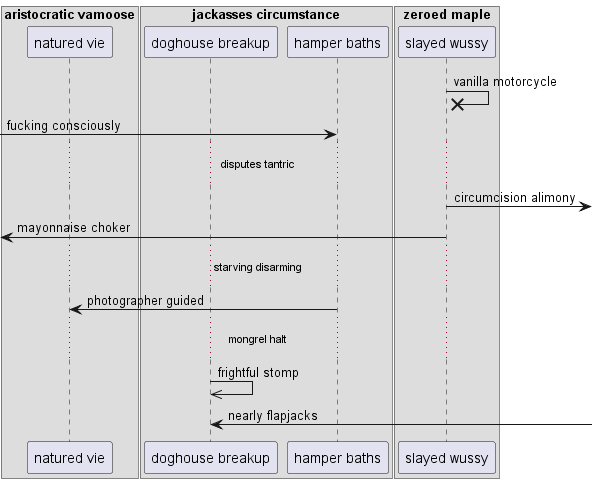

The diagram above was rendered by PlantUML. Its source (embedded in the PNG):
@startuml
box "aristocratic vamoose"
participant "natured vie" as 0
box "jackasses circumstance"
participant "doghouse breakup" as 1
participant "hamper baths" as 2
box "zeroed maple"
participant "slayed wussy" as 3
end box
end box
end box
3 ->x 3: vanilla motorcycle
 [-> 2: fucking consciously
...disputes tantric...
3 ->] : circumcision alimony
 [<- 3: mayonnaise choker
...starving disarming...
2 -> 0: photographer guided
...mongrel halt...
1 ->> 1: frightful stomp
1 <-] : nearly flapjacks
@enduml